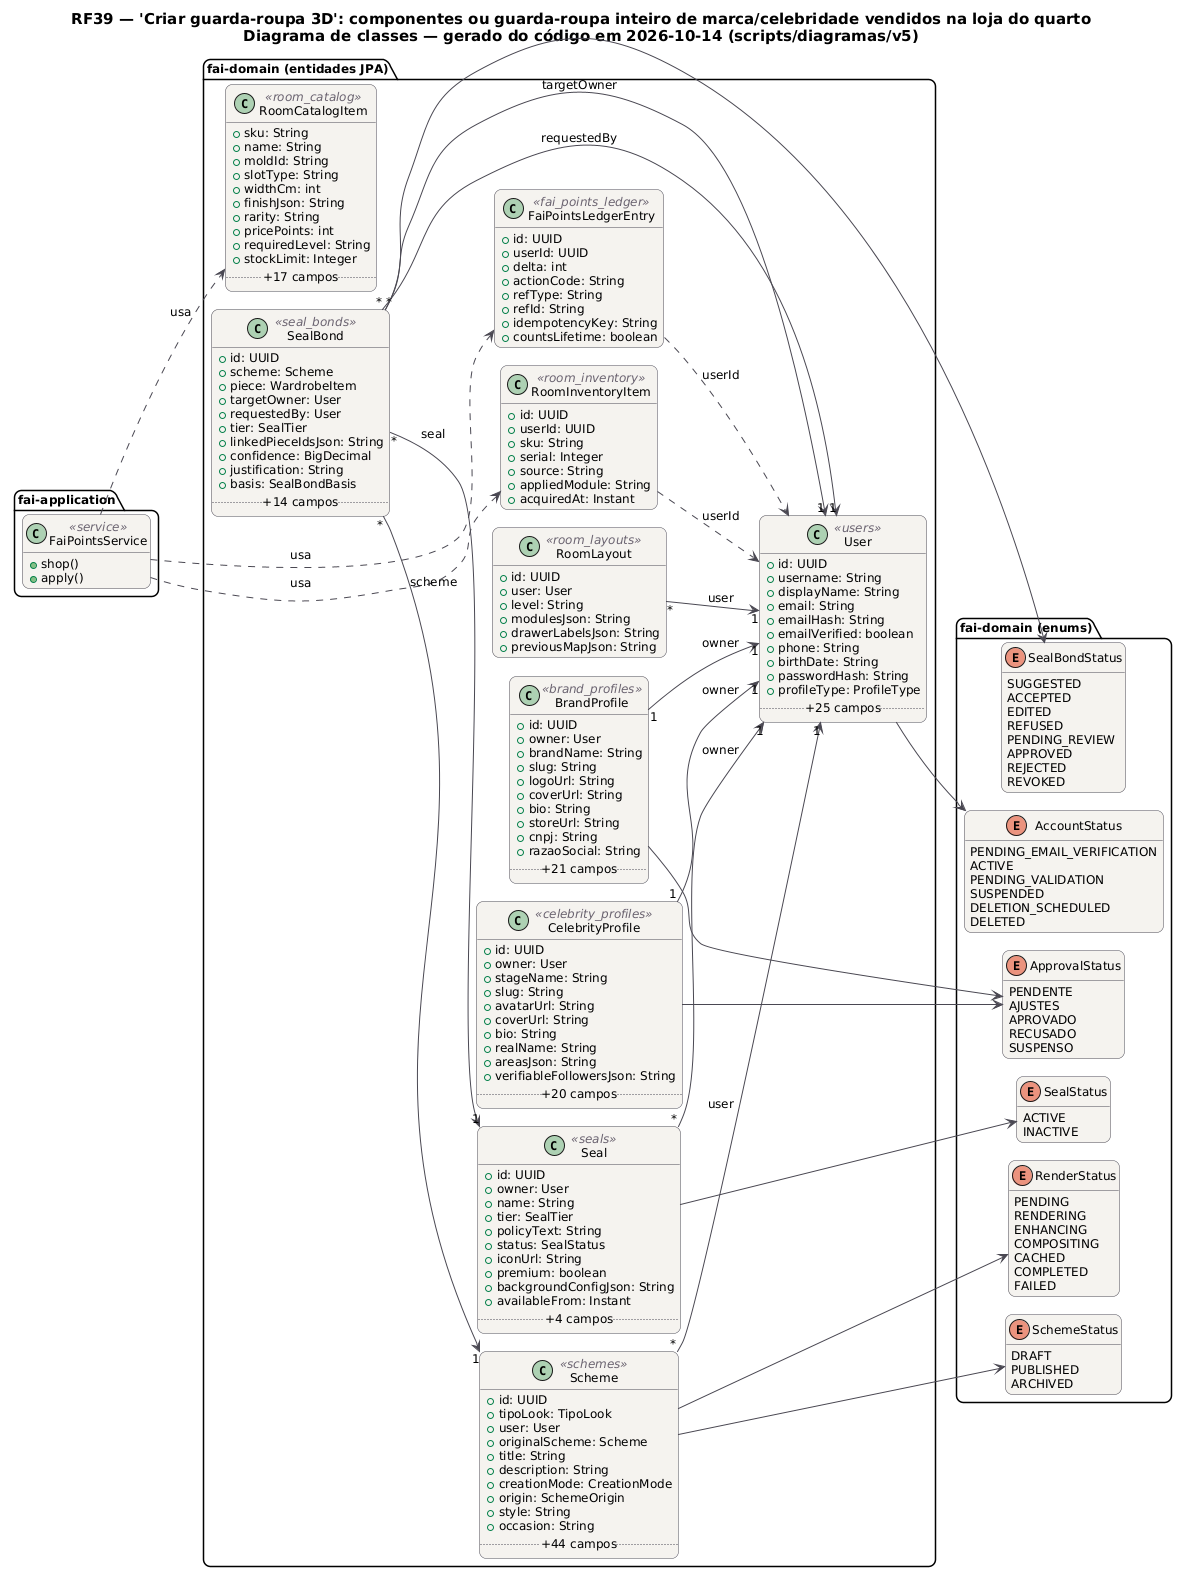

The diagram above was rendered by PlantUML. Its source (embedded in the PNG):
@startuml RF39_Classes
!pragma layout smetana
skinparam backgroundColor #FFFFFF
skinparam shadowing false
skinparam defaultFontName "DejaVu Sans"
skinparam defaultFontSize 12
skinparam titleFontSize 15
skinparam roundcorner 14
skinparam ArrowColor #52606D
skinparam note {
  BackgroundColor #FFFDEB
  BorderColor #D8CE78
  FontColor #554F24
}
skinparam class {
  BackgroundColor #F4F2EF
  BorderColor #4A4852
  ArrowColor #4A4852
  StereotypeFontColor #6B6470
}
hide empty members
left to right direction
title RF39 — 'Criar guarda-roupa 3D': componentes ou guarda-roupa inteiro de marca/celebridade vendidos na loja do quarto\nDiagrama de classes — gerado do código em 2026-10-14 (scripts/diagramas/v5)

package "fai-domain (entidades JPA)" {
  class BrandProfile <<brand_profiles>> {
    +id: UUID
    +owner: User
    +brandName: String
    +slug: String
    +logoUrl: String
    +coverUrl: String
    +bio: String
    +storeUrl: String
    +cnpj: String
    +razaoSocial: String
    .. +21 campos ..
  }
  class CelebrityProfile <<celebrity_profiles>> {
    +id: UUID
    +owner: User
    +stageName: String
    +slug: String
    +avatarUrl: String
    +coverUrl: String
    +bio: String
    +realName: String
    +areasJson: String
    +verifiableFollowersJson: String
    .. +20 campos ..
  }
  class FaiPointsLedgerEntry <<fai_points_ledger>> {
    +id: UUID
    +userId: UUID
    +delta: int
    +actionCode: String
    +refType: String
    +refId: String
    +idempotencyKey: String
    +countsLifetime: boolean
  }
  class RoomCatalogItem <<room_catalog>> {
    +sku: String
    +name: String
    +moldId: String
    +slotType: String
    +widthCm: int
    +finishJson: String
    +rarity: String
    +pricePoints: int
    +requiredLevel: String
    +stockLimit: Integer
    .. +17 campos ..
  }
  class RoomInventoryItem <<room_inventory>> {
    +id: UUID
    +userId: UUID
    +sku: String
    +serial: Integer
    +source: String
    +appliedModule: String
    +acquiredAt: Instant
  }
  class RoomLayout <<room_layouts>> {
    +id: UUID
    +user: User
    +level: String
    +modulesJson: String
    +drawerLabelsJson: String
    +previousMapJson: String
  }
  class Scheme <<schemes>> {
    +id: UUID
    +tipoLook: TipoLook
    +user: User
    +originalScheme: Scheme
    +title: String
    +description: String
    +creationMode: CreationMode
    +origin: SchemeOrigin
    +style: String
    +occasion: String
    .. +44 campos ..
  }
  class Seal <<seals>> {
    +id: UUID
    +owner: User
    +name: String
    +tier: SealTier
    +policyText: String
    +status: SealStatus
    +iconUrl: String
    +premium: boolean
    +backgroundConfigJson: String
    +availableFrom: Instant
    .. +4 campos ..
  }
  class SealBond <<seal_bonds>> {
    +id: UUID
    +scheme: Scheme
    +piece: WardrobeItem
    +targetOwner: User
    +requestedBy: User
    +tier: SealTier
    +linkedPieceIdsJson: String
    +confidence: BigDecimal
    +justification: String
    +basis: SealBondBasis
    .. +14 campos ..
  }
  class User <<users>> {
    +id: UUID
    +username: String
    +displayName: String
    +email: String
    +emailHash: String
    +emailVerified: boolean
    +phone: String
    +birthDate: String
    +passwordHash: String
    +profileType: ProfileType
    .. +25 campos ..
  }
}
package "fai-domain (enums)" {
  enum ApprovalStatus {
    PENDENTE
    AJUSTES
    APROVADO
    RECUSADO
    SUSPENSO
  }
  enum SchemeStatus {
    DRAFT
    PUBLISHED
    ARCHIVED
  }
  enum RenderStatus {
    PENDING
    RENDERING
    ENHANCING
    COMPOSITING
    CACHED
    COMPLETED
    FAILED
  }
  enum SealStatus {
    ACTIVE
    INACTIVE
  }
  enum SealBondStatus {
    SUGGESTED
    ACCEPTED
    EDITED
    REFUSED
    PENDING_REVIEW
    APPROVED
    REJECTED
    REVOKED
  }
  enum AccountStatus {
    PENDING_EMAIL_VERIFICATION
    ACTIVE
    PENDING_VALIDATION
    SUSPENDED
    DELETION_SCHEDULED
    DELETED
  }
}
package "fai-application" {
  class FaiPointsService <<service>> {
    +shop()
    +apply()
  }
}
FaiPointsService ..> FaiPointsLedgerEntry : usa
FaiPointsService ..> RoomCatalogItem : usa
FaiPointsService ..> RoomInventoryItem : usa
BrandProfile "1" --> "1" User : owner
BrandProfile --> ApprovalStatus
CelebrityProfile "1" --> "1" User : owner
CelebrityProfile --> ApprovalStatus
FaiPointsLedgerEntry ..> User : userId
RoomInventoryItem ..> User : userId
RoomLayout "*" --> "1" User : user
Scheme "*" --> "1" User : user
Scheme --> RenderStatus
Scheme --> SchemeStatus
Seal "*" --> "1" User : owner
Seal --> SealStatus
SealBond "*" --> "1" Scheme : scheme
SealBond "*" --> "1" Seal : seal
SealBond "*" --> "1" User : requestedBy
SealBond "*" --> "1" User : targetOwner
SealBond --> SealBondStatus
User --> AccountStatus
@enduml